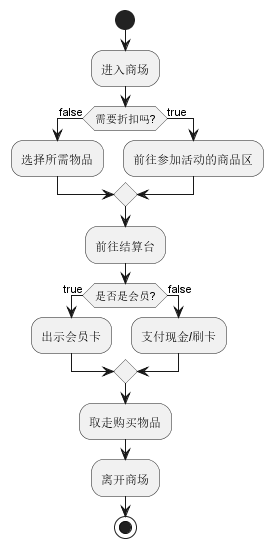

The diagram above was rendered by PlantUML. Its source (embedded in the PNG):
@startuml
start
:进入商场;
if(需要折扣吗?) then(false)
:选择所需物品;
else(true)
:前往参加活动的商品区;
endif
:前往结算台;
if(是否是会员?) then(true)
:出示会员卡;
else(false)
:支付现金/刷卡;
endif
:取走购买物品;
:离开商场;
stop
@enduml